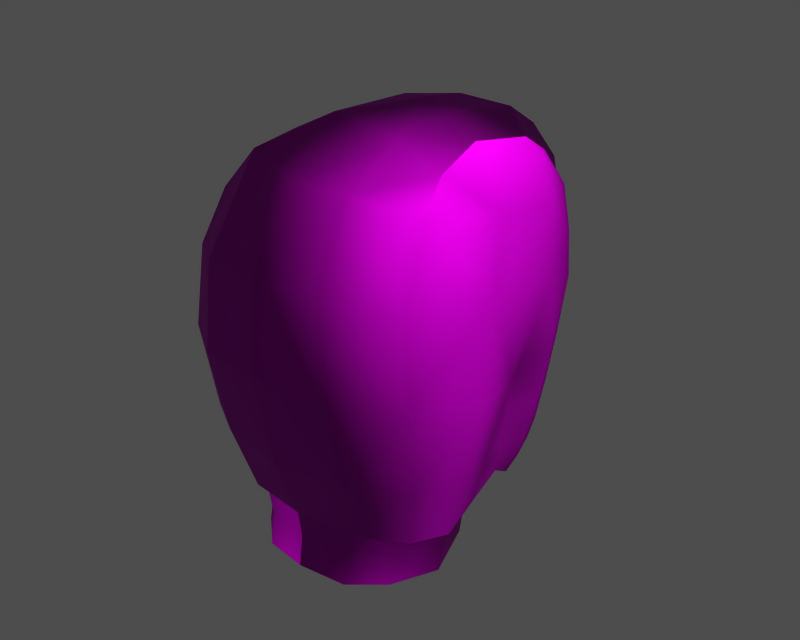 # Source: p032005.blend  (saved by Blender 3.6.13; exported with 4.5.12 LTS)
import bpy
from mathutils import Matrix  # noqa: F401  (used for matrix-valued properties, if any)

bpy.ops.wm.read_factory_settings(use_empty=True)
scene = bpy.context.scene
scene.name = '1'

# ---- collections
col_collection_1 = bpy.data.collections.new('Collection 1'); scene.collection.children.link(col_collection_1)

# ---- images (referenced by path relative to the original .blend; pixels are not part of the script)
import os
ASSET_DIR = os.environ.get("B2B_ASSET_DIR", "")  # directory of the original .blend (textures are referenced by path, not embedded)
HERE = os.path.dirname(os.path.abspath(__file__))  # packed textures are extracted next to this script under _unpacked/

def load_image(name, relpath, width, height, colorspace="sRGB"):
    """Load a texture the original file referenced (path relative to the .blend, or extracted next to this script)."""
    p = next((c for c in (os.path.join(HERE, relpath), os.path.join(ASSET_DIR, relpath)) if relpath and os.path.exists(c)), "")
    if p:
        img = bpy.data.images.load(p, check_existing=True)
        img.name = name
    else:  # same state as the original file: an image datablock whose file is absent (Cycles renders it pink)
        img = bpy.data.images.new(name, width, height)
        img.source = "FILE"
        img.filepath = "//" + (relpath or name)
    img.colorspace_settings.name = colorspace
    return img
img_m_hair_diff_0 = load_image('m_hair_diff_0', 'p032005.dds', 1024, 1024, 'Non-Color')
img_m_hair_norm_0 = load_image('m_hair_norm_0', 'p032005_n.dds', 1024, 1024, 'Non-Color')
img_m_hair_spec_0 = load_image('m_hair_spec_0', 'p032005_sp.dds', 1024, 1024, 'Non-Color')

# ---- materials (node trees are filled in below, after node groups)
mat_m_hair_mat_001 = bpy.data.materials.new('m_hair_mat.001')

# ---- material node trees
mat_m_hair_mat_001.use_nodes = True; mat_m_hair_mat_001.node_tree.nodes.clear()
_N = mat_m_hair_mat_001.node_tree.nodes; _L = mat_m_hair_mat_001.node_tree.links
n0 = _N.new('ShaderNodeBsdfPrincipled'); n0.name = 'Principled BSDF'; n0.location = (0, 0)
n0.distribution = 'GGX'
n0.subsurface_method = 'RANDOM_WALK_SKIN'
n0.inputs[3].default_value = 1.45
n0.inputs[27].default_value = (0.0, 0.0, 0.0, 1.0)
n0.inputs[28].default_value = 1.0
n1 = _N.new('ShaderNodeOutputMaterial'); n1.name = 'Material Output'; n1.location = (0, 0)
n2 = _N.new('ShaderNodeTexImage'); n2.name = 'Image Texture'; n2.location = (0, 0)
n2.image = img_m_hair_diff_0
n3 = _N.new('ShaderNodeUVMap'); n3.name = 'UV Map'; n3.location = (0, 0)
n4 = _N.new('ShaderNodeTexImage'); n4.name = 'Image Texture.001'; n4.location = (0, 0)
n4.image = img_m_hair_norm_0
n5 = _N.new('ShaderNodeNormalMap'); n5.name = 'Normal Map'; n5.location = (0, 0)
n6 = _N.new('ShaderNodeUVMap'); n6.name = 'UV Map.001'; n6.location = (0, 0)
n7 = _N.new('ShaderNodeTexImage'); n7.name = 'Image Texture.002'; n7.location = (0, 0)
n7.image = img_m_hair_spec_0
n8 = _N.new('ShaderNodeUVMap'); n8.name = 'UV Map.002'; n8.location = (0, 0)
_L.new(n0.outputs[0], n1.inputs[0])
_L.new(n2.outputs[0], n0.inputs[0])
_L.new(n3.outputs[0], n2.inputs[0])
_L.new(n4.outputs[0], n5.inputs[1])
_L.new(n5.outputs[0], n0.inputs[5])
_L.new(n6.outputs[0], n4.inputs[0])
_L.new(n7.outputs[0], n0.inputs[13])
_L.new(n8.outputs[0], n7.inputs[0])
n1.is_active_output = True

# ---- meshes
me_m_hair = bpy.data.meshes.new('m_hair')
me_m_hair.from_pydata([(6.336, -8.403, 164.9), (3.552, -10.15, 165.1), (3.111, -9.145, 161.7), (-5.19, 5.233, 173.3), (-6.299, 3.455, 170.2), (-7.012, 1.112, 171.3), (8.095, -5.333, 169.4), (6.493, -8.985, 169.6), (-3.878, -10.3, 174.1), (-0.3029, -11.01, 174.5), (-0.4744, -8.316, 178.2), (2.508, 3.519, 179.2), (2.353, -0.5956, 179.8), (3.881, -1.135, 178.9), (-0.05688, 6.343, 177.5), (0.9659, 7.948, 175.5), (-1.817, 8.323, 173.6), (-4.896, -7.295, 163.0), (-5.651, -7.853, 167.7), (-7.144, -4.197, 167.3), (-6.799, 1.97, 168.4), (-0.09216, -11.55, 170.0), (0.06819, -10.68, 165.1), (4.896, -7.295, 163.0), (6.134, -4.432, 162.6), (7.144, -4.197, 167.3), (5.055, -1.658, 178.4), (4.999, 2.644, 177.6), (3.811, 2.988, 178.1), (5.673, 3.973, 168.0), (5.408, 4.81, 170.7), (6.283, 3.656, 171.4), (-6.675, -0.9684, 175.8), (-4.17, -0.2965, 178.7), (-3.746, 3.866, 177.6), (0.859, 1.764, 179.9), (-0.5047, 3.907, 178.9), (-7.625, -2.97, 169.0), (-6.456, -3.157, 164.1), (-7.198, -5.626, 164.2), (7.299, -5.541, 164.5), (6.456, -3.157, 164.1), (7.625, -2.97, 169.0), (-6.134, -4.432, 162.6), (-6.632, -8.316, 173.5), (-3.608, -7.41, 178.6), (-6.278, -8.363, 164.8), (-6.6, -9.032, 169.5), (-8.21, -5.918, 169.3), (-4.051, 6.906, 171.8), (5.651, -7.853, 167.7), (5.263, -6.527, 177.1), (6.029, -8.672, 174.0), (7.5, -4.286, 173.5), (2.415, -7.923, 178.0), (2.458, -8.663, 160.0), (2.66, -9.046, 163.3), (1.671e-07, -9.573, 163.3), (2.091, 7.977, 173.4), (4.988, 5.514, 172.4), (5.595, 4.539, 173.4), (5.155, 3.239, 163.0), (5.468, 3.52, 165.3), (6.437, 1.332, 165.7), (-3.677, -10.99, 169.8), (-3.45, -10.23, 165.4), (1.139e-06, -10.43, 168.0), (-7.543, -1.907, 172.4), (-6.048, 2.791, 174.7), (-7.841, -5.207, 172.9), (6.362, 1.724, 175.7), (7.313, 0.3316, 172.5), (-3.94, 3.285, 159.7), (-5.373, 1.47, 161.6), (-4.764, 3.2, 161.6), (-0.9237, -0.2016, 180.0), (2.298, -4.541, 179.6), (5.934, 1.027, 163.2), (3.252, -10.52, 174.4), (6.471, -1.44, 165.9), (2.505, 5.596, 177.9), (2.964, 7.021, 175.9), (3.339, 7.031, 174.1), (3.817, 5.683, 175.7), (-0.6479, 8.342, 172.1), (-5.394, 4.985, 169.1), (-2.921, 7.685, 170.4), (-4.285, -4.127, 178.6), (-1.221, -4.693, 180.1), (-6.743, -1.758, 168.8), (-4.053, 2.407, 159.5), (-5.248, -0.4136, 161.6), (5.401, -2.047, 162.3), (6.636, -1.831, 167.2), (-6.636, -1.831, 167.2), (-5.401, -2.047, 162.3), (6.418, -2.734, 176.7), (-3.076, 6.601, 176.1), (4.585, -4.437, 178.4), (4.585, -4.437, 178.4), (3.55, -10.9, 169.9), (-6.74, -4.368, 176.0), (3.811, 2.988, 178.1), (6.625, 1.971, 168.2), (-5.53, 4.291, 167.9), (-5.523, 3.564, 165.6), (-6.154, -7.055, 176.1), (-2.458, -8.663, 160.0), (-2.66, -9.046, 163.3), (3.762, 6.281, 174.5), (3.817, 5.683, 175.7), (4.69, 5.303, 175.3), (3.769, 4.773, 177.0), (6.743, -1.758, 168.8), (4.2, 6.102, 173.9), (-5.544, -2.782, 161.1), (-6.023, 1.028, 163.3), (-5.893, -1.22, 163.5), (-6.471, -1.44, 165.9), (-2.458, -8.904, 158.2), (1.671e-07, -9.373, 158.4), (-8.048e-07, -9.132, 160.1), (5.893, -1.22, 163.5), (4.053, 2.407, 159.5), (5.334, 1.468, 161.6), (5.248, -0.4136, 161.6), (0.7379, -0.3526, 180.2), (3.94, 3.285, 159.7), (4.764, 3.2, 161.6), (-4.526, 5.645, 168.1), (4.028, 4.816, 162.0), (4.613, 4.611, 163.7), (4.91, 3.81, 163.4), (-6.64, 1.358, 165.9), (-5.155, 3.239, 163.0), (3.709, 6.317, 172.9), (2.747, 7.437, 172.3), (3.709, 6.317, 172.9), (2.458, -8.904, 158.2), (4.111, -7.383, 158.1), (4.163, -6.987, 159.7), (4.95, -4.627, 157.7), (-4.163, -6.987, 159.7), (-4.111, -7.383, 158.1), (-4.95, -4.627, 157.7), (4.955, 4.55, 165.3), (5.485, -7.62, 161.4), (3.769, 4.773, 177.0), (-5.544, -2.782, 161.1), (-6.456, -3.157, 164.1), (-5.893, -1.22, 163.5), (4.437, -1.925, 159.8), (-4.437, -1.925, 159.8), (-2.341, 7.411, 169.7), (-2.924, -9.169, 161.8), (0.1674, -9.613, 161.9), (0.131, 7.92, 170.9), (-5.437, -7.621, 161.5), (-5.174, -4.485, 159.5), (5.174, -4.485, 159.5), (3.881, -1.135, 178.9), (6.235, -5.555, 161.1), (5.544, -2.782, 161.1), (4.793, 5.392, 170.2), (4.301, 5.946, 171.8), (3.762, 6.281, 174.5), (-6.209, -5.555, 161.1), (4.096, -1.754, 158.0), (-4.096, -1.754, 158.0), (3.09, -9.779, 167.9), (-3.09, -9.779, 167.9), (5.123, 4.78, 167.9), (-5.893, -1.22, 163.5), (-5.248, -0.4136, 161.6), (-5.544, -2.782, 161.1), (5.544, -2.782, 161.1), (5.248, -0.4136, 161.6), (5.893, -1.22, 163.5), (4.2, 6.102, 173.9), (5.893, -1.22, 163.5), (6.456, -3.157, 164.1), (5.544, -2.782, 161.1)], [], [(0, 1, 2), (3, 4, 5), (7, 0, 6), (8, 9, 10), (11, 12, 13), (14, 15, 16), (17, 18, 19), (20, 5, 4), (21, 22, 1), (23, 24, 25), (26, 27, 28), (29, 30, 31), (32, 33, 34), (35, 11, 36), (37, 38, 39), (40, 41, 42), (19, 43, 17), (44, 8, 45), (46, 47, 48), (4, 3, 49), (25, 50, 23), (51, 52, 53), (54, 10, 9), (55, 56, 57), (16, 15, 58), (59, 60, 31), (61, 62, 63), (64, 65, 22), (66, 57, 56), (67, 32, 68), (47, 44, 69), (7, 6, 53), (60, 70, 71), (72, 73, 74), (34, 33, 75), (10, 54, 76), (63, 77, 61), (1, 0, 7), (54, 78, 52), (41, 79, 42), (42, 71, 53), (14, 80, 81), (82, 81, 83), (58, 84, 16), (85, 49, 86), (12, 76, 13), (87, 88, 75), (20, 89, 5), (73, 90, 91), (24, 92, 93), (94, 95, 43), (53, 71, 70), (27, 26, 96), (34, 68, 32), (49, 3, 97), (96, 26, 98), (76, 99, 13), (9, 21, 100), (78, 100, 7), (65, 64, 47), (21, 9, 8), (39, 48, 37), (67, 69, 101), (13, 102, 11), (83, 81, 80), (48, 39, 46), (82, 58, 15), (62, 29, 103), (20, 104, 105), (77, 63, 79), (71, 31, 60), (101, 69, 44), (87, 101, 106), (75, 36, 34), (16, 97, 14), (106, 45, 87), (88, 87, 45), (47, 64, 8), (8, 44, 47), (0, 40, 6), (107, 108, 17), (109, 110, 111), (111, 112, 27), (47, 46, 65), (23, 56, 55), (108, 57, 66), (71, 113, 103), (42, 113, 71), (99, 76, 54), (52, 51, 54), (60, 59, 114), (39, 38, 115), (116, 117, 118), (86, 16, 84), (57, 108, 107), (119, 120, 121), (79, 122, 77), (123, 124, 125), (76, 88, 10), (76, 126, 88), (43, 19, 94), (93, 25, 24), (22, 21, 64), (8, 64, 21), (2, 1, 22), (124, 127, 128), (105, 104, 129), (86, 129, 85), (130, 131, 132), (7, 52, 78), (53, 52, 7), (56, 23, 50), (18, 17, 108), (133, 105, 134), (86, 49, 16), (97, 16, 49), (9, 78, 54), (100, 78, 9), (53, 96, 51), (70, 96, 53), (126, 75, 88), (75, 35, 36), (118, 133, 116), (134, 116, 133), (82, 135, 136), (137, 114, 59), (68, 34, 97), (97, 34, 36), (42, 6, 40), (6, 42, 53), (89, 37, 67), (69, 67, 37), (138, 139, 140), (140, 139, 141), (142, 143, 119), (144, 143, 142), (121, 120, 138), (71, 103, 31), (31, 103, 29), (81, 15, 14), (15, 81, 82), (69, 48, 47), (37, 48, 69), (111, 27, 70), (96, 70, 27), (29, 62, 145), (41, 122, 79), (146, 0, 2), (40, 0, 146), (44, 106, 101), (45, 106, 44), (98, 51, 96), (54, 51, 99), (101, 32, 67), (32, 101, 87), (112, 28, 27), (11, 102, 147), (72, 90, 73), (123, 127, 124), (76, 12, 126), (35, 12, 11), (148, 149, 150), (45, 10, 88), (10, 45, 8), (147, 80, 11), (36, 11, 80), (7, 100, 1), (1, 100, 21), (151, 92, 24), (43, 95, 152), (80, 14, 36), (36, 14, 97), (62, 132, 131), (5, 68, 3), (97, 3, 68), (140, 55, 138), (138, 55, 121), (119, 107, 142), (121, 107, 119), (87, 33, 32), (75, 33, 87), (153, 129, 86), (153, 86, 84), (154, 65, 46), (65, 154, 155), (136, 58, 82), (58, 136, 156), (89, 67, 5), (68, 5, 67), (157, 46, 39), (46, 157, 154), (43, 158, 142), (152, 158, 43), (140, 159, 24), (24, 159, 151), (98, 26, 160), (28, 160, 26), (155, 22, 65), (22, 155, 2), (146, 161, 40), (40, 161, 162), (79, 113, 42), (113, 79, 63), (30, 163, 164), (163, 30, 29), (165, 135, 82), (83, 165, 82), (104, 20, 4), (49, 85, 4), (84, 156, 153), (156, 84, 58), (89, 118, 37), (133, 118, 89), (39, 166, 157), (115, 166, 39), (35, 75, 126), (35, 126, 12), (114, 111, 60), (70, 60, 111), (111, 110, 112), (80, 147, 83), (159, 141, 167), (141, 159, 140), (168, 144, 158), (142, 158, 144), (131, 145, 62), (167, 151, 159), (158, 152, 168), (55, 140, 23), (24, 23, 140), (17, 142, 107), (142, 17, 43), (105, 133, 20), (89, 20, 133), (74, 73, 116), (116, 73, 91), (59, 164, 137), (77, 124, 128), (125, 124, 77), (50, 169, 56), (56, 169, 66), (108, 170, 18), (66, 170, 108), (103, 63, 62), (63, 103, 113), (145, 171, 29), (29, 171, 163), (128, 61, 77), (116, 134, 74), (172, 173, 174), (91, 117, 116), (175, 176, 177), (77, 122, 125), (178, 135, 165), (111, 114, 109), (107, 121, 57), (57, 121, 55), (164, 59, 30), (31, 30, 59), (179, 180, 181), (162, 41, 40), (118, 38, 37), (118, 117, 38), (104, 85, 129), (4, 85, 104)])
me_m_hair.polygons.foreach_set('use_smooth', [True] * 265)
_uv = me_m_hair.uv_layers.new(name='UVTex')
_uv.uv.foreach_set('vector', [0.3288, 0.4593, 0.4019, 0.4394, 0.3854, 0.3626, 0.8483, 0.7331, 0.8633, 0.6516, 0.8098, 0.6369, 0.3603, 0.5628, 0.3288, 0.4593, 0.2853, 0.5851, 0.5629, 0.6062, 0.502, 0.6263, 0.5235, 0.7235, 0.7022, 0.9204, 0.606, 0.8849, 0.5691, 0.9095, 0.7913, 0.8741, 0.8465, 0.8846, 0.8864, 0.817, 0.7553, 0.1802, 0.7596, 0.2894, 0.6722, 0.2801, 0.8636, 0.5923, 0.8098, 0.6369, 0.8633, 0.6516, 0.492, 0.5271, 0.4833, 0.4203, 0.4019, 0.4394, 0.7553, 0.1802, 0.6863, 0.1721, 0.6722, 0.2801, 0.2911, 0.8219, 0.1913, 0.8264, 0.1854, 0.8542, 0.08425, 0.6247, 0.08696, 0.6902, 0.1221, 0.6947, 0.7238, 0.6964, 0.6883, 0.7723, 0.7662, 0.7976, 0.6754, 0.8767, 0.7022, 0.9204, 0.7327, 0.8639, 0.7568, 0.5462, 0.7937, 0.4428, 0.7285, 0.4211, 0.2622, 0.4732, 0.2061, 0.4825, 0.2393, 0.5927, 0.6722, 0.2801, 0.6863, 0.1721, 0.7553, 0.1802, 0.6236, 0.5963, 0.5629, 0.6062, 0.5821, 0.6922, 0.6536, 0.4174, 0.6297, 0.5142, 0.6982, 0.5281, 0.8633, 0.6516, 0.8483, 0.7331, 0.8976, 0.7443, 0.6722, 0.2801, 0.7596, 0.2894, 0.7553, 0.1802, 0.4023, 0.7703, 0.3907, 0.6665, 0.3008, 0.6823, 0.4754, 0.75, 0.5235, 0.7235, 0.502, 0.6263, 0.8107, 0.1073, 0.8188, 0.1826, 0.8783, 0.1731, 0.8864, 0.817, 0.8465, 0.8846, 0.894, 0.8981, 0.08617, 0.734, 0.1186, 0.7462, 0.1221, 0.6947, 0.06033, 0.5089, 0.07272, 0.5634, 0.1245, 0.5536, 0.5609, 0.514, 0.5692, 0.4204, 0.4833, 0.4203, 0.8993, 0.2772, 0.8783, 0.1731, 0.8188, 0.1826, 0.7461, 0.6231, 0.7238, 0.6964, 0.7942, 0.7203, 0.6297, 0.5142, 0.6236, 0.5963, 0.6846, 0.5992, 0.3603, 0.5628, 0.2853, 0.5851, 0.3008, 0.6823, 0.1186, 0.7462, 0.198, 0.7722, 0.2006, 0.6912, 0.9775, 0.4182, 0.9187, 0.4426, 0.9555, 0.4612, 0.7662, 0.7976, 0.6883, 0.7723, 0.6487, 0.833, 0.5235, 0.7235, 0.4754, 0.75, 0.5271, 0.8245, 0.1245, 0.5536, 0.1102, 0.4948, 0.06033, 0.5089, 0.4019, 0.4394, 0.3288, 0.4593, 0.3603, 0.5628, 0.4754, 0.75, 0.4442, 0.6477, 0.3907, 0.6665, 0.2061, 0.4825, 0.1825, 0.5359, 0.2393, 0.5927, 0.2393, 0.5927, 0.2006, 0.6912, 0.3008, 0.6823, 0.7913, 0.8741, 0.7659, 0.9274, 0.8282, 0.9305, 0.8712, 0.9345, 0.8282, 0.9305, 0.8189, 0.9637, 0.894, 0.8981, 0.9191, 0.8275, 0.8864, 0.817, 0.907, 0.6623, 0.8976, 0.7443, 0.9345, 0.7561, 0.606, 0.8849, 0.5271, 0.8245, 0.5691, 0.9095, 0.6314, 0.7367, 0.5782, 0.7883, 0.6487, 0.833, 0.8636, 0.5923, 0.7881, 0.5553, 0.8098, 0.6369, 0.9187, 0.4426, 0.9608, 0.4057, 0.8789, 0.4213, 0.6863, 0.1721, 0.6332, 0.1561, 0.6193, 0.2695, 0.6193, 0.2695, 0.6332, 0.1561, 0.6863, 0.1721, 0.3008, 0.6823, 0.2006, 0.6912, 0.198, 0.7722, 0.1913, 0.8264, 0.2911, 0.8219, 0.3022, 0.7698, 0.7662, 0.7976, 0.7942, 0.7203, 0.7238, 0.6964, 0.8976, 0.7443, 0.8483, 0.7331, 0.8242, 0.8096, 0.3022, 0.7698, 0.2911, 0.8219, 0.3546, 0.8168, 0.5271, 0.8245, 0.4761, 0.8476, 0.5691, 0.9095, 0.502, 0.6263, 0.492, 0.5271, 0.4236, 0.544, 0.4442, 0.6477, 0.4236, 0.544, 0.3603, 0.5628, 0.5692, 0.4204, 0.5609, 0.514, 0.6297, 0.5142, 0.492, 0.5271, 0.502, 0.6263, 0.5629, 0.6062, 0.7285, 0.4211, 0.6982, 0.5281, 0.7568, 0.5462, 0.7461, 0.6231, 0.6846, 0.5992, 0.6707, 0.6679, 0.5691, 0.9095, 0.6897, 0.9547, 0.7022, 0.9204, 0.8189, 0.9637, 0.8282, 0.9305, 0.7659, 0.9274, 0.6982, 0.5281, 0.7285, 0.4211, 0.6536, 0.4174, 0.8712, 0.9345, 0.894, 0.8981, 0.8465, 0.8846, 0.07272, 0.5634, 0.08425, 0.6247, 0.1301, 0.6134, 0.8636, 0.5923, 0.9127, 0.6258, 0.9286, 0.5662, 0.1102, 0.4948, 0.1245, 0.5536, 0.1825, 0.5359, 0.2006, 0.6912, 0.1221, 0.6947, 0.1186, 0.7462, 0.6707, 0.6679, 0.6846, 0.5992, 0.6236, 0.5963, 0.6314, 0.7367, 0.6707, 0.6679, 0.6286, 0.6549, 0.6487, 0.833, 0.7327, 0.8639, 0.7662, 0.7976, 0.8864, 0.817, 0.8242, 0.8096, 0.7913, 0.8741, 0.6286, 0.6549, 0.5821, 0.6922, 0.6314, 0.7367, 0.5782, 0.7883, 0.6314, 0.7367, 0.5821, 0.6922, 0.6297, 0.5142, 0.5609, 0.514, 0.5629, 0.6062, 0.5629, 0.6062, 0.6236, 0.5963, 0.6297, 0.5142, 0.3288, 0.4593, 0.2622, 0.4732, 0.2853, 0.5851, 0.8107, 0.1073, 0.8188, 0.1826, 0.7553, 0.1802, 0.08088, 0.7932, 0.1041, 0.8149, 0.1152, 0.7954, 0.1152, 0.7954, 0.1358, 0.839, 0.1913, 0.8264, 0.6297, 0.5142, 0.6536, 0.4174, 0.5692, 0.4204, 0.7553, 0.1802, 0.8188, 0.1826, 0.8107, 0.1073, 0.8188, 0.1826, 0.8783, 0.1731, 0.8993, 0.2772, 0.2006, 0.6912, 0.2093, 0.5956, 0.1301, 0.6134, 0.2393, 0.5927, 0.2093, 0.5956, 0.2006, 0.6912, 0.4761, 0.8476, 0.5271, 0.8245, 0.4754, 0.75, 0.3907, 0.6665, 0.4023, 0.7703, 0.4754, 0.75, 0.1186, 0.7462, 0.08617, 0.734, 0.08215, 0.7747, 0.7285, 0.4211, 0.7937, 0.4428, 0.8233, 0.3796, 0.8949, 0.4742, 0.845, 0.4527, 0.8192, 0.5015, 0.9345, 0.7561, 0.8864, 0.817, 0.9191, 0.8275, 0.8783, 0.1731, 0.8188, 0.1826, 0.8107, 0.1073, 0.8097, 0.06797, 0.8643, 0.06547, 0.8668, 0.1037, 0.1825, 0.5359, 0.1588, 0.4833, 0.1102, 0.4948, 0.0475, 0.4243, 0.08726, 0.4634, 0.1265, 0.4487, 0.5271, 0.8245, 0.5782, 0.7883, 0.5235, 0.7235, 0.5271, 0.8245, 0.6274, 0.8589, 0.5782, 0.7883, 0.6863, 0.1721, 0.6722, 0.2801, 0.6193, 0.2695, 0.6193, 0.2695, 0.6722, 0.2801, 0.6863, 0.1721, 0.4833, 0.4203, 0.492, 0.5271, 0.5609, 0.514, 0.5629, 0.6062, 0.5609, 0.514, 0.492, 0.5271, 0.3854, 0.3626, 0.4019, 0.4394, 0.4833, 0.4203, 0.08726, 0.4634, 0.03035, 0.4351, 0.05002, 0.4784, 0.9286, 0.5662, 0.9127, 0.6258, 0.9406, 0.6643, 0.9345, 0.7561, 0.9406, 0.6643, 0.907, 0.6623, 0.01396, 0.5016, 0.03333, 0.5355, 0.05007, 0.5255, 0.3603, 0.5628, 0.3907, 0.6665, 0.4442, 0.6477, 0.3008, 0.6823, 0.3907, 0.6665, 0.3603, 0.5628, 0.8188, 0.1826, 0.7553, 0.1802, 0.7596, 0.2894, 0.7596, 0.2894, 0.7553, 0.1802, 0.8188, 0.1826, 0.8779, 0.5339, 0.9286, 0.5662, 0.9444, 0.4944, 0.9345, 0.7561, 0.8976, 0.7443, 0.8864, 0.817, 0.8242, 0.8096, 0.8864, 0.817, 0.8976, 0.7443, 0.502, 0.6263, 0.4442, 0.6477, 0.4754, 0.75, 0.4236, 0.544, 0.4442, 0.6477, 0.502, 0.6263, 0.3008, 0.6823, 0.3022, 0.7698, 0.4023, 0.7703, 0.198, 0.7722, 0.3022, 0.7698, 0.3008, 0.6823, 0.6274, 0.8589, 0.6487, 0.833, 0.5782, 0.7883, 0.6487, 0.833, 0.6754, 0.8767, 0.7327, 0.8639, 0.8192, 0.5015, 0.8779, 0.5339, 0.8949, 0.4742, 0.9444, 0.4944, 0.8949, 0.4742, 0.8779, 0.5339, 0.8712, 0.9345, 0.8984, 0.9499, 0.9203, 0.9111, 0.06151, 0.7589, 0.08215, 0.7747, 0.08617, 0.734, 0.7942, 0.7203, 0.7662, 0.7976, 0.8242, 0.8096, 0.8242, 0.8096, 0.7662, 0.7976, 0.7327, 0.8639, 0.2393, 0.5927, 0.2853, 0.5851, 0.2622, 0.4732, 0.2853, 0.5851, 0.2393, 0.5927, 0.3008, 0.6823, 0.7881, 0.5553, 0.7568, 0.5462, 0.7461, 0.6231, 0.6846, 0.5992, 0.7461, 0.6231, 0.7568, 0.5462, 0.8097, 0.06797, 0.7621, 0.06859, 0.756, 0.106, 0.756, 0.106, 0.7621, 0.06859, 0.7006, 0.06019, 0.756, 0.106, 0.7621, 0.06859, 0.8097, 0.06797, 0.7006, 0.06019, 0.7621, 0.06859, 0.756, 0.106, 0.8668, 0.1037, 0.8643, 0.06547, 0.8097, 0.06797, 0.2006, 0.6912, 0.1301, 0.6134, 0.1221, 0.6947, 0.1221, 0.6947, 0.1301, 0.6134, 0.08425, 0.6247, 0.8282, 0.9305, 0.8465, 0.8846, 0.7913, 0.8741, 0.8465, 0.8846, 0.8282, 0.9305, 0.8712, 0.9345, 0.6846, 0.5992, 0.6982, 0.5281, 0.6297, 0.5142, 0.7568, 0.5462, 0.6982, 0.5281, 0.6846, 0.5992, 0.1152, 0.7954, 0.1913, 0.8264, 0.198, 0.7722, 0.3022, 0.7698, 0.198, 0.7722, 0.1913, 0.8264, 0.08425, 0.6247, 0.07272, 0.5634, 0.04858, 0.5716, 0.2061, 0.4825, 0.1588, 0.4833, 0.1825, 0.5359, 0.3058, 0.3826, 0.3288, 0.4593, 0.3854, 0.3626, 0.2622, 0.4732, 0.3288, 0.4593, 0.3058, 0.3826, 0.6236, 0.5963, 0.6286, 0.6549, 0.6707, 0.6679, 0.5821, 0.6922, 0.6286, 0.6549, 0.6236, 0.5963, 0.3546, 0.8168, 0.4023, 0.7703, 0.3022, 0.7698, 0.4754, 0.75, 0.4023, 0.7703, 0.4761, 0.8476, 0.6707, 0.6679, 0.7238, 0.6964, 0.7461, 0.6231, 0.7238, 0.6964, 0.6707, 0.6679, 0.6314, 0.7367, 0.1358, 0.839, 0.1854, 0.8542, 0.1913, 0.8264, 0.7022, 0.9204, 0.6897, 0.9547, 0.7623, 0.9638, 0.9775, 0.4182, 0.9608, 0.4057, 0.9187, 0.4426, 0.0475, 0.4243, 0.03035, 0.4351, 0.08726, 0.4634, 0.5271, 0.8245, 0.606, 0.8849, 0.6274, 0.8589, 0.6754, 0.8767, 0.606, 0.8849, 0.7022, 0.9204, 0.8233, 0.3796, 0.7937, 0.4428, 0.845, 0.4527, 0.5821, 0.6922, 0.5235, 0.7235, 0.5782, 0.7883, 0.5235, 0.7235, 0.5821, 0.6922, 0.5629, 0.6062, 0.7623, 0.9638, 0.7659, 0.9274, 0.7022, 0.9204, 0.7327, 0.8639, 0.7022, 0.9204, 0.7659, 0.9274, 0.3603, 0.5628, 0.4236, 0.544, 0.4019, 0.4394, 0.4019, 0.4394, 0.4236, 0.544, 0.492, 0.5271, 0.6345, 0.09772, 0.6332, 0.1561, 0.6863, 0.1721, 0.6863, 0.1721, 0.6332, 0.1561, 0.6345, 0.09772, 0.7659, 0.9274, 0.7913, 0.8741, 0.7327, 0.8639, 0.7327, 0.8639, 0.7913, 0.8741, 0.8242, 0.8096, 0.07272, 0.5634, 0.05007, 0.5255, 0.03333, 0.5355, 0.8098, 0.6369, 0.7942, 0.7203, 0.8483, 0.7331, 0.8242, 0.8096, 0.8483, 0.7331, 0.7942, 0.7203, 0.756, 0.106, 0.8107, 0.1073, 0.8097, 0.06797, 0.8097, 0.06797, 0.8107, 0.1073, 0.8668, 0.1037, 0.8097, 0.06797, 0.8107, 0.1073, 0.756, 0.106, 0.8668, 0.1037, 0.8107, 0.1073, 0.8097, 0.06797, 0.6314, 0.7367, 0.6883, 0.7723, 0.7238, 0.6964, 0.6487, 0.833, 0.6883, 0.7723, 0.6314, 0.7367, 0.9541, 0.7558, 0.9406, 0.6643, 0.9345, 0.7561, 0.9541, 0.7558, 0.9345, 0.7561, 0.9191, 0.8275, 0.5708, 0.3385, 0.5692, 0.4204, 0.6536, 0.4174, 0.5692, 0.4204, 0.5708, 0.3385, 0.4739, 0.346, 0.9203, 0.9111, 0.894, 0.8981, 0.8712, 0.9345, 0.894, 0.8981, 0.9203, 0.9111, 0.9487, 0.835, 0.7881, 0.5553, 0.7461, 0.6231, 0.8098, 0.6369, 0.7942, 0.7203, 0.8098, 0.6369, 0.7461, 0.6231, 0.6663, 0.3426, 0.6536, 0.4174, 0.7285, 0.4211, 0.6536, 0.4174, 0.6663, 0.3426, 0.5708, 0.3385, 0.6863, 0.1721, 0.6945, 0.1008, 0.756, 0.106, 0.6345, 0.09772, 0.6945, 0.1008, 0.6863, 0.1721, 0.756, 0.106, 0.6945, 0.1008, 0.6863, 0.1721, 0.6863, 0.1721, 0.6945, 0.1008, 0.6345, 0.09772, 0.3546, 0.8168, 0.2911, 0.8219, 0.2838, 0.8512, 0.1854, 0.8542, 0.2838, 0.8512, 0.2911, 0.8219, 0.4739, 0.346, 0.4833, 0.4203, 0.5692, 0.4204, 0.4833, 0.4203, 0.4739, 0.346, 0.3854, 0.3626, 0.3058, 0.3826, 0.2448, 0.3979, 0.2622, 0.4732, 0.2622, 0.4732, 0.2448, 0.3979, 0.1761, 0.4174, 0.1825, 0.5359, 0.2093, 0.5956, 0.2393, 0.5927, 0.2093, 0.5956, 0.1825, 0.5359, 0.1245, 0.5536, 0.08696, 0.6902, 0.06568, 0.6869, 0.06422, 0.7277, 0.06568, 0.6869, 0.08696, 0.6902, 0.08425, 0.6247, 0.8597, 0.9537, 0.8984, 0.9499, 0.8712, 0.9345, 0.8189, 0.9637, 0.8597, 0.9537, 0.8712, 0.9345, 0.9127, 0.6258, 0.8636, 0.5923, 0.8633, 0.6516, 0.8976, 0.7443, 0.907, 0.6623, 0.8633, 0.6516, 0.9191, 0.8275, 0.9487, 0.835, 0.9541, 0.7558, 0.9487, 0.835, 0.9191, 0.8275, 0.894, 0.8981, 0.7881, 0.5553, 0.8192, 0.5015, 0.7568, 0.5462, 0.8779, 0.5339, 0.8192, 0.5015, 0.7881, 0.5553, 0.7285, 0.4211, 0.7426, 0.3541, 0.6663, 0.3426, 0.8233, 0.3796, 0.7426, 0.3541, 0.7285, 0.4211, 0.6754, 0.8767, 0.6487, 0.833, 0.6274, 0.8589, 0.6754, 0.8767, 0.6274, 0.8589, 0.606, 0.8849, 0.08215, 0.7747, 0.1152, 0.7954, 0.1186, 0.7462, 0.198, 0.7722, 0.1186, 0.7462, 0.1152, 0.7954, 0.1152, 0.7954, 0.1041, 0.8149, 0.1358, 0.839, 0.7659, 0.9274, 0.7623, 0.9638, 0.8189, 0.9637, 0.6945, 0.1008, 0.7006, 0.06019, 0.6344, 0.05756, 0.7006, 0.06019, 0.6945, 0.1008, 0.756, 0.106, 0.6344, 0.05756, 0.7006, 0.06019, 0.6945, 0.1008, 0.756, 0.106, 0.6945, 0.1008, 0.7006, 0.06019, 0.03333, 0.5355, 0.04858, 0.5716, 0.07272, 0.5634, 0.6344, 0.05756, 0.6345, 0.09772, 0.6945, 0.1008, 0.6945, 0.1008, 0.6345, 0.09772, 0.6344, 0.05756, 0.8107, 0.1073, 0.756, 0.106, 0.7553, 0.1802, 0.6863, 0.1721, 0.7553, 0.1802, 0.756, 0.106, 0.7553, 0.1802, 0.756, 0.106, 0.8107, 0.1073, 0.756, 0.106, 0.7553, 0.1802, 0.6863, 0.1721, 0.9286, 0.5662, 0.8779, 0.5339, 0.8636, 0.5923, 0.7881, 0.5553, 0.8636, 0.5923, 0.8779, 0.5339, 0.9555, 0.4612, 0.9187, 0.4426, 0.8949, 0.4742, 0.8949, 0.4742, 0.9187, 0.4426, 0.8789, 0.4213, 0.08617, 0.734, 0.06422, 0.7277, 0.06151, 0.7589, 0.1102, 0.4948, 0.08726, 0.4634, 0.05002, 0.4784, 0.1265, 0.4487, 0.08726, 0.4634, 0.1102, 0.4948, 0.7596, 0.2894, 0.8301, 0.2866, 0.8188, 0.1826, 0.8188, 0.1826, 0.8301, 0.2866, 0.8993, 0.2772, 0.8188, 0.1826, 0.8301, 0.2866, 0.7596, 0.2894, 0.8993, 0.2772, 0.8301, 0.2866, 0.8188, 0.1826, 0.1301, 0.6134, 0.1245, 0.5536, 0.07272, 0.5634, 0.1245, 0.5536, 0.1301, 0.6134, 0.2093, 0.5956, 0.04858, 0.5716, 0.06321, 0.63, 0.08425, 0.6247, 0.08425, 0.6247, 0.06321, 0.63, 0.06568, 0.6869, 0.05002, 0.4784, 0.06033, 0.5089, 0.1102, 0.4948, 0.8949, 0.4742, 0.9444, 0.4944, 0.9555, 0.4612, 0.845, 0.4527, 0.8789, 0.4213, 0.8233, 0.3796, 0.8789, 0.4213, 0.845, 0.4527, 0.8949, 0.4742, 0.1761, 0.4174, 0.1265, 0.4487, 0.1588, 0.4833, 0.1102, 0.4948, 0.1588, 0.4833, 0.1265, 0.4487, 0.8757, 0.9632, 0.8984, 0.9499, 0.8597, 0.9537, 0.1152, 0.7954, 0.08215, 0.7747, 0.08088, 0.7932, 0.8107, 0.1073, 0.8668, 0.1037, 0.8783, 0.1731, 0.8783, 0.1731, 0.8668, 0.1037, 0.8107, 0.1073, 0.06422, 0.7277, 0.08617, 0.734, 0.08696, 0.6902, 0.1221, 0.6947, 0.08696, 0.6902, 0.08617, 0.734, 0.1588, 0.4833, 0.2061, 0.4825, 0.1761, 0.4174, 0.1761, 0.4174, 0.2061, 0.4825, 0.2622, 0.4732, 0.8192, 0.5015, 0.7937, 0.4428, 0.7568, 0.5462, 0.8192, 0.5015, 0.845, 0.4527, 0.7937, 0.4428, 0.9127, 0.6258, 0.907, 0.6623, 0.9406, 0.6643, 0.8633, 0.6516, 0.907, 0.6623, 0.9127, 0.6258])
me_m_hair.materials.append(mat_m_hair_mat_001)
me_m_hair.use_remesh_preserve_volume = False
me_m_hair.use_remesh_preserve_attributes = False
me_m_hair.use_mirror_vertex_groups = False
me_m_hair.update()
arm_armature = bpy.data.armatures.new('armature')  # bones are not reproduced

# ---- objects
ob_p032005_obj = bpy.data.objects.new('p032005_obj', arm_armature)
ob_m_hair = bpy.data.objects.new('m_hair', me_m_hair)

# ---- transforms, parenting, visibility, modifiers, constraints
ob_p032005_obj.location = (0.0, 0.0, 0.0)
ob_p032005_obj.lock_rotations_4d = False
ob_p032005_obj.empty_display_type = 'ARROWS'
ob_p032005_obj.show_in_front = True
ob_p032005_obj.lineart.crease_threshold = 0.0
ob_m_hair.parent = ob_p032005_obj
ob_m_hair.location = (0.0, 0.0, 0.0)
ob_m_hair.lock_rotations_4d = False
ob_m_hair.empty_display_type = 'ARROWS'
ob_m_hair.lineart.crease_threshold = 0.0
_vg = ob_m_hair.vertex_groups.new(name='b_hair_01')
_vg.add([0, 1, 2, 3, 4, 5, 6, 7, 8, 9, 10, 11, 12, 13, 14, 15, 16, 17, 18, 19, 20, 21, 22, 23, 24, 25, 26, 27, 28, 29, 30, 31, 32, 33, 34, 35, 36, 37, 38, 39, 40, 41, 42, 43, 44, 45, 46, 47, 48, 49, 50, 51, 52, 53, 54, 55, 56, 57, 58, 59, 60, 61, 62, 63, 64, 65, 66, 67, 68, 69, 70, 71, 72, 73, 74, 75, 76, 77, 78, 79, 80, 81, 82, 83, 84, 85, 86, 87, 88, 89, 90, 91, 92, 93, 94, 95, 96, 97, 98, 99, 100, 101, 102, 103, 104, 105, 106, 107, 108, 109, 110, 111, 112, 113, 114, 115, 116, 117, 118, 119, 120, 121, 122, 123, 124, 125, 126, 127, 128, 129, 130, 131, 132, 133, 134, 135, 136, 137, 138, 139, 140, 141, 142, 143, 144, 145, 146, 147, 148, 149, 150, 151, 152, 153, 154, 155, 156, 157, 158, 159, 160, 161, 162, 163, 164, 165, 166, 167, 168, 169, 170, 171, 172, 173, 174, 175, 176, 177, 178, 179, 180, 181], 1.0, 'REPLACE')
_m = ob_m_hair.modifiers.new('Armature', 'ARMATURE')
_m.object = ob_p032005_obj
_m.use_bone_envelopes = True

# ---- collection membership
col_collection_1.objects.link(ob_p032005_obj)
col_collection_1.objects.link(ob_m_hair)

# ---- scene / render settings (as saved in the file)
scene.frame_start = 1; scene.frame_end = 250; scene.frame_set(1)
scene.render.engine = 'BLENDER_EEVEE_NEXT'
scene.render.image_settings.file_format = 'TARGA'
scene.render.image_settings.color_mode = 'RGB'
scene.render.image_settings.compression = 90
scene.render.resolution_x = 320
scene.render.resolution_y = 256
scene.render.fps = 25
scene.render.dither_intensity = 0.0
scene.render.use_compositing = False
scene.render.use_sequencer = False
scene.render.use_file_extension = False
scene.render.bake_margin = 2
scene.render.bake_bias = 0.0
scene.render.use_stamp_time = False
scene.render.use_stamp_date = False
scene.render.use_stamp_frame = False
scene.render.use_stamp_camera = False
scene.render.use_stamp_scene = False
scene.render.use_stamp_filename = False
scene.render.use_stamp_render_time = False
scene.render.stamp_font_size = 0
scene.render.stamp_foreground = (0.0, 0.0, 0.0, 0.0)
scene.render.stamp_background = (0.0, 0.0, 0.0, 0.0)
scene.cycles.use_denoising = False
scene.cycles.samples = 10
scene.cycles.sampling_pattern = 'TABULATED_SOBOL'
scene.cycles.light_sampling_threshold = 0.0
scene.cycles.use_adaptive_sampling = False
scene.cycles.use_light_tree = False
scene.cycles.blur_glossy = 0.0
scene.cycles.volume_bounces = 1
scene.cycles.pixel_filter_type = 'GAUSSIAN'
scene.cycles.sample_clamp_indirect = 0.0
scene.view_settings.view_transform = 'Raw'
bpy.context.view_layer.update()

# ---- added for rendering (the .blend has no active camera and no usable light): camera, sun + grey world if the file has none
cam_auto = bpy.data.cameras.new('AutoCamera')
cam_auto.lens = 50.0
cam_auto.sensor_width = 36.0
cam_auto.clip_end = 1000.0
ob_auto_camera = bpy.data.objects.new('AutoCamera', cam_auto)
scene.collection.objects.link(ob_auto_camera)
ob_auto_camera.location = (31.5485, -39.5332, 194.215)
ob_auto_camera.rotation_euler = (1.09748, -7.21219e-08, 0.694738)
scene.camera = ob_auto_camera
light_auto_sun = bpy.data.lights.new('AutoSun', 'SUN')
light_auto_sun.energy = 3.0
light_auto_sun.angle = 0.0523599
ob_auto_sun = bpy.data.objects.new('AutoSun', light_auto_sun)
scene.collection.objects.link(ob_auto_sun)
ob_auto_sun.rotation_euler = (0.872665, 0.174533, 0.523599)
if scene.world is None:
    world_auto = bpy.data.worlds.new('AutoWorld')
    world_auto.color = (0.3, 0.3, 0.3)
    scene.world = world_auto
bpy.context.view_layer.update()
